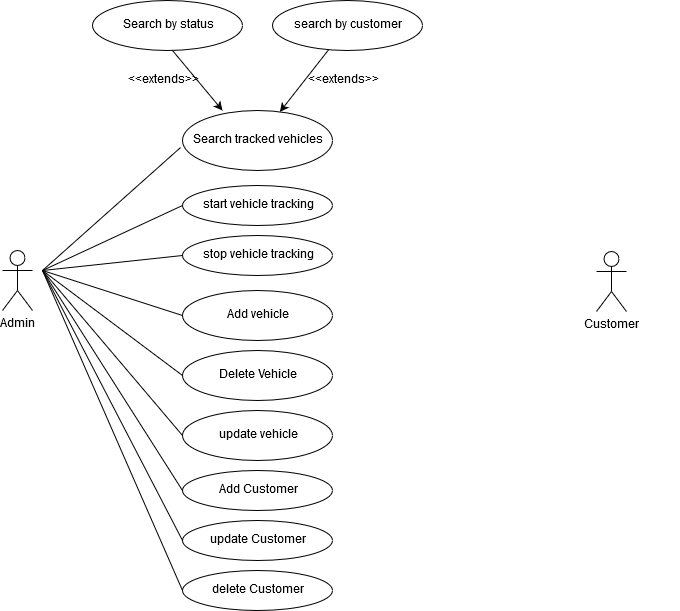

The diagram above was exported from draw.io. Its source (the exported page's mxGraphModel, read from the mxfile embedded in the PNG):
<mxGraphModel dx="1408" dy="755" grid="1" gridSize="10" guides="1" tooltips="1" connect="1" arrows="1" fold="1" page="1" pageScale="1" pageWidth="1100" pageHeight="850" math="0" shadow="0">
  <root>
    <mxCell id="0" />
    <mxCell id="1" parent="0" />
    <mxCell id="nkvgylKAIVap7y2zbK0l-1" value="Admin" style="shape=umlActor;verticalLabelPosition=bottom;labelBackgroundColor=#ffffff;verticalAlign=top;html=1;outlineConnect=0;" vertex="1" parent="1">
      <mxGeometry x="100" y="310" width="30" height="60" as="geometry" />
    </mxCell>
    <mxCell id="nkvgylKAIVap7y2zbK0l-2" value="Search tracked vehicles" style="ellipse;whiteSpace=wrap;html=1;" vertex="1" parent="1">
      <mxGeometry x="280" y="170" width="150" height="60" as="geometry" />
    </mxCell>
    <mxCell id="nkvgylKAIVap7y2zbK0l-4" value="Add vehicle" style="ellipse;whiteSpace=wrap;html=1;" vertex="1" parent="1">
      <mxGeometry x="280" y="350" width="150" height="50" as="geometry" />
    </mxCell>
    <mxCell id="nkvgylKAIVap7y2zbK0l-5" value="Delete Vehicle" style="ellipse;whiteSpace=wrap;html=1;" vertex="1" parent="1">
      <mxGeometry x="280" y="410" width="150" height="50" as="geometry" />
    </mxCell>
    <mxCell id="nkvgylKAIVap7y2zbK0l-6" value="Add Customer" style="ellipse;whiteSpace=wrap;html=1;" vertex="1" parent="1">
      <mxGeometry x="280" y="530" width="150" height="40" as="geometry" />
    </mxCell>
    <mxCell id="nkvgylKAIVap7y2zbK0l-8" value="Search by status" style="ellipse;whiteSpace=wrap;html=1;" vertex="1" parent="1">
      <mxGeometry x="190" y="60" width="150" height="50" as="geometry" />
    </mxCell>
    <mxCell id="nkvgylKAIVap7y2zbK0l-9" value="search by customer" style="ellipse;whiteSpace=wrap;html=1;" vertex="1" parent="1">
      <mxGeometry x="370" y="60" width="150" height="50" as="geometry" />
    </mxCell>
    <mxCell id="nkvgylKAIVap7y2zbK0l-10" value="" style="endArrow=classic;html=1;" edge="1" parent="1" source="nkvgylKAIVap7y2zbK0l-9" target="nkvgylKAIVap7y2zbK0l-2">
      <mxGeometry width="50" height="50" relative="1" as="geometry">
        <mxPoint x="380" y="160" as="sourcePoint" />
        <mxPoint x="430" y="110" as="targetPoint" />
      </mxGeometry>
    </mxCell>
    <mxCell id="nkvgylKAIVap7y2zbK0l-11" value="" style="endArrow=classic;html=1;" edge="1" parent="1">
      <mxGeometry width="50" height="50" relative="1" as="geometry">
        <mxPoint x="270" y="110" as="sourcePoint" />
        <mxPoint x="320" y="170" as="targetPoint" />
      </mxGeometry>
    </mxCell>
    <mxCell id="nkvgylKAIVap7y2zbK0l-13" value="&amp;lt;&amp;lt;extends&amp;gt;&amp;gt;" style="text;html=1;strokeColor=none;fillColor=none;align=center;verticalAlign=middle;whiteSpace=wrap;rounded=0;" vertex="1" parent="1">
      <mxGeometry x="420" y="130" width="40" height="20" as="geometry" />
    </mxCell>
    <mxCell id="nkvgylKAIVap7y2zbK0l-14" value="&amp;lt;&amp;lt;extends&amp;gt;&amp;gt;" style="text;html=1;strokeColor=none;fillColor=none;align=center;verticalAlign=middle;whiteSpace=wrap;rounded=0;" vertex="1" parent="1">
      <mxGeometry x="240" y="130" width="40" height="20" as="geometry" />
    </mxCell>
    <mxCell id="nkvgylKAIVap7y2zbK0l-17" value="update vehicle" style="ellipse;whiteSpace=wrap;html=1;" vertex="1" parent="1">
      <mxGeometry x="280" y="470" width="150" height="50" as="geometry" />
    </mxCell>
    <mxCell id="nkvgylKAIVap7y2zbK0l-18" value="delete Customer" style="ellipse;whiteSpace=wrap;html=1;" vertex="1" parent="1">
      <mxGeometry x="280" y="630" width="150" height="40" as="geometry" />
    </mxCell>
    <mxCell id="nkvgylKAIVap7y2zbK0l-19" value="update Customer" style="ellipse;whiteSpace=wrap;html=1;" vertex="1" parent="1">
      <mxGeometry x="280" y="580" width="150" height="40" as="geometry" />
    </mxCell>
    <mxCell id="nkvgylKAIVap7y2zbK0l-20" value="stop vehicle tracking" style="ellipse;whiteSpace=wrap;html=1;" vertex="1" parent="1">
      <mxGeometry x="280" y="295" width="150" height="40" as="geometry" />
    </mxCell>
    <mxCell id="nkvgylKAIVap7y2zbK0l-21" value="start vehicle tracking" style="ellipse;whiteSpace=wrap;html=1;" vertex="1" parent="1">
      <mxGeometry x="280" y="245" width="150" height="40" as="geometry" />
    </mxCell>
    <mxCell id="nkvgylKAIVap7y2zbK0l-22" value="" style="endArrow=none;html=1;entryX=-0.013;entryY=0.617;entryDx=0;entryDy=0;entryPerimeter=0;" edge="1" parent="1" target="nkvgylKAIVap7y2zbK0l-2">
      <mxGeometry width="50" height="50" relative="1" as="geometry">
        <mxPoint x="140" y="330" as="sourcePoint" />
        <mxPoint x="190" y="280" as="targetPoint" />
      </mxGeometry>
    </mxCell>
    <mxCell id="nkvgylKAIVap7y2zbK0l-23" value="" style="endArrow=none;html=1;entryX=0;entryY=0.5;entryDx=0;entryDy=0;" edge="1" parent="1" target="nkvgylKAIVap7y2zbK0l-21">
      <mxGeometry width="50" height="50" relative="1" as="geometry">
        <mxPoint x="140" y="330" as="sourcePoint" />
        <mxPoint x="288.04999999999995" y="217.01999999999998" as="targetPoint" />
      </mxGeometry>
    </mxCell>
    <mxCell id="nkvgylKAIVap7y2zbK0l-24" value="" style="endArrow=none;html=1;entryX=0;entryY=0.5;entryDx=0;entryDy=0;" edge="1" parent="1" target="nkvgylKAIVap7y2zbK0l-20">
      <mxGeometry width="50" height="50" relative="1" as="geometry">
        <mxPoint x="140" y="330" as="sourcePoint" />
        <mxPoint x="298.04999999999995" y="227.01999999999998" as="targetPoint" />
      </mxGeometry>
    </mxCell>
    <mxCell id="nkvgylKAIVap7y2zbK0l-25" value="" style="endArrow=none;html=1;entryX=0;entryY=0.5;entryDx=0;entryDy=0;" edge="1" parent="1" target="nkvgylKAIVap7y2zbK0l-4">
      <mxGeometry width="50" height="50" relative="1" as="geometry">
        <mxPoint x="140" y="330" as="sourcePoint" />
        <mxPoint x="308.04999999999995" y="237.01999999999998" as="targetPoint" />
      </mxGeometry>
    </mxCell>
    <mxCell id="nkvgylKAIVap7y2zbK0l-26" value="" style="endArrow=none;html=1;entryX=0;entryY=0.5;entryDx=0;entryDy=0;entryPerimeter=0;" edge="1" parent="1" target="nkvgylKAIVap7y2zbK0l-5">
      <mxGeometry width="50" height="50" relative="1" as="geometry">
        <mxPoint x="140" y="330" as="sourcePoint" />
        <mxPoint x="318.04999999999995" y="247.01999999999998" as="targetPoint" />
      </mxGeometry>
    </mxCell>
    <mxCell id="nkvgylKAIVap7y2zbK0l-27" value="" style="endArrow=none;html=1;entryX=0;entryY=0.5;entryDx=0;entryDy=0;" edge="1" parent="1" target="nkvgylKAIVap7y2zbK0l-17">
      <mxGeometry width="50" height="50" relative="1" as="geometry">
        <mxPoint x="140" y="330" as="sourcePoint" />
        <mxPoint x="328.04999999999995" y="257.02" as="targetPoint" />
      </mxGeometry>
    </mxCell>
    <mxCell id="nkvgylKAIVap7y2zbK0l-28" value="" style="endArrow=none;html=1;entryX=0;entryY=0.5;entryDx=0;entryDy=0;" edge="1" parent="1" target="nkvgylKAIVap7y2zbK0l-6">
      <mxGeometry width="50" height="50" relative="1" as="geometry">
        <mxPoint x="140" y="330" as="sourcePoint" />
        <mxPoint x="338.04999999999995" y="267.02" as="targetPoint" />
      </mxGeometry>
    </mxCell>
    <mxCell id="nkvgylKAIVap7y2zbK0l-29" value="" style="endArrow=none;html=1;entryX=0;entryY=0.5;entryDx=0;entryDy=0;" edge="1" parent="1" target="nkvgylKAIVap7y2zbK0l-19">
      <mxGeometry width="50" height="50" relative="1" as="geometry">
        <mxPoint x="140" y="330" as="sourcePoint" />
        <mxPoint x="348.04999999999995" y="277.02" as="targetPoint" />
      </mxGeometry>
    </mxCell>
    <mxCell id="nkvgylKAIVap7y2zbK0l-30" value="" style="endArrow=none;html=1;entryX=0;entryY=0.5;entryDx=0;entryDy=0;" edge="1" parent="1" target="nkvgylKAIVap7y2zbK0l-18">
      <mxGeometry width="50" height="50" relative="1" as="geometry">
        <mxPoint x="140" y="330" as="sourcePoint" />
        <mxPoint x="358.04999999999995" y="287.02" as="targetPoint" />
      </mxGeometry>
    </mxCell>
    <mxCell id="nkvgylKAIVap7y2zbK0l-31" value="Customer" style="shape=umlActor;verticalLabelPosition=bottom;labelBackgroundColor=#ffffff;verticalAlign=top;html=1;outlineConnect=0;" vertex="1" parent="1">
      <mxGeometry x="850" y="185" width="30" height="60" as="geometry" />
    </mxCell>
    <mxCell id="nkvgylKAIVap7y2zbK0l-32" value="System" style="shape=umlActor;verticalLabelPosition=bottom;labelBackgroundColor=#ffffff;verticalAlign=top;html=1;outlineConnect=0;" vertex="1" parent="1">
      <mxGeometry x="860" y="490" width="30" height="60" as="geometry" />
    </mxCell>
    <mxCell id="nkvgylKAIVap7y2zbK0l-34" value="Send vehicle status change" style="ellipse;whiteSpace=wrap;html=1;" vertex="1" parent="1">
      <mxGeometry x="590" y="420" width="150" height="50" as="geometry" />
    </mxCell>
    <mxCell id="nkvgylKAIVap7y2zbK0l-35" value="" style="endArrow=none;html=1;exitX=0.98;exitY=0.8;exitDx=0;exitDy=0;exitPerimeter=0;" edge="1" parent="1" source="nkvgylKAIVap7y2zbK0l-34">
      <mxGeometry width="50" height="50" relative="1" as="geometry">
        <mxPoint x="720" y="510" as="sourcePoint" />
        <mxPoint x="860" y="520" as="targetPoint" />
      </mxGeometry>
    </mxCell>
  </root>
</mxGraphModel>